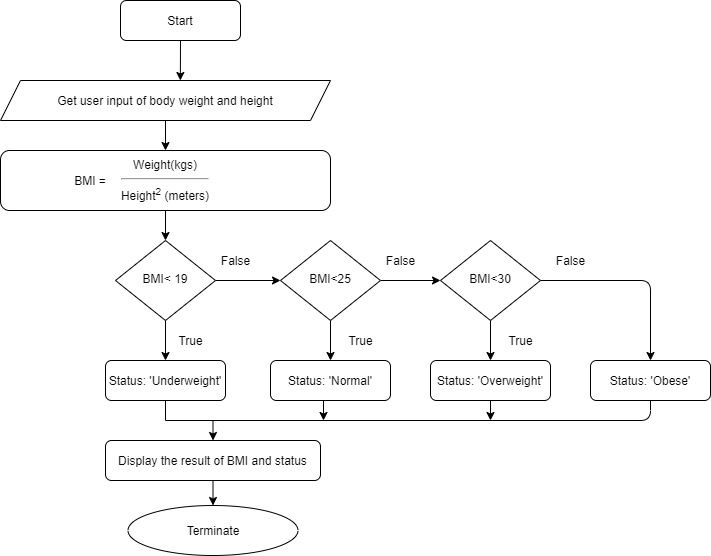

The diagram above was exported from draw.io. Its source (the exported page's mxGraphModel, read from the mxfile embedded in the PNG):
<mxGraphModel dx="868" dy="463" grid="1" gridSize="10" guides="1" tooltips="1" connect="1" arrows="1" fold="1" page="1" pageScale="1" pageWidth="827" pageHeight="1169" math="0" shadow="0">
  <root>
    <mxCell id="WIyWlLk6GJQsqaUBKTNV-0" />
    <mxCell id="WIyWlLk6GJQsqaUBKTNV-1" parent="WIyWlLk6GJQsqaUBKTNV-0" />
    <mxCell id="WIyWlLk6GJQsqaUBKTNV-3" value="Start" style="rounded=1;whiteSpace=wrap;html=1;fontSize=12;glass=0;strokeWidth=1;shadow=0;" parent="WIyWlLk6GJQsqaUBKTNV-1" vertex="1">
      <mxGeometry x="160" y="80" width="120" height="40" as="geometry" />
    </mxCell>
    <mxCell id="DHzUy7JB53p8XNlBLr22-14" value="" style="edgeStyle=orthogonalEdgeStyle;rounded=0;orthogonalLoop=1;jettySize=auto;html=1;" edge="1" parent="WIyWlLk6GJQsqaUBKTNV-1" source="WIyWlLk6GJQsqaUBKTNV-6" target="DHzUy7JB53p8XNlBLr22-2">
      <mxGeometry relative="1" as="geometry" />
    </mxCell>
    <mxCell id="DHzUy7JB53p8XNlBLr22-19" value="" style="edgeStyle=orthogonalEdgeStyle;rounded=0;orthogonalLoop=1;jettySize=auto;html=1;" edge="1" parent="WIyWlLk6GJQsqaUBKTNV-1" source="WIyWlLk6GJQsqaUBKTNV-6" target="DHzUy7JB53p8XNlBLr22-16">
      <mxGeometry relative="1" as="geometry" />
    </mxCell>
    <mxCell id="WIyWlLk6GJQsqaUBKTNV-6" value="BMI&amp;lt; 19" style="rhombus;whiteSpace=wrap;html=1;shadow=0;fontFamily=Helvetica;fontSize=12;align=center;strokeWidth=1;spacing=6;spacingTop=-4;" parent="WIyWlLk6GJQsqaUBKTNV-1" vertex="1">
      <mxGeometry x="155" y="320" width="100" height="80" as="geometry" />
    </mxCell>
    <mxCell id="DHzUy7JB53p8XNlBLr22-5" value="" style="edgeStyle=orthogonalEdgeStyle;rounded=0;orthogonalLoop=1;jettySize=auto;html=1;" edge="1" parent="WIyWlLk6GJQsqaUBKTNV-1" source="DHzUy7JB53p8XNlBLr22-2" target="DHzUy7JB53p8XNlBLr22-3">
      <mxGeometry relative="1" as="geometry" />
    </mxCell>
    <mxCell id="DHzUy7JB53p8XNlBLr22-20" value="" style="edgeStyle=orthogonalEdgeStyle;rounded=0;orthogonalLoop=1;jettySize=auto;html=1;" edge="1" parent="WIyWlLk6GJQsqaUBKTNV-1" source="DHzUy7JB53p8XNlBLr22-2" target="DHzUy7JB53p8XNlBLr22-17">
      <mxGeometry relative="1" as="geometry" />
    </mxCell>
    <mxCell id="DHzUy7JB53p8XNlBLr22-2" value="BMI&amp;lt;25" style="rhombus;whiteSpace=wrap;html=1;shadow=0;fontFamily=Helvetica;fontSize=12;align=center;strokeWidth=1;spacing=6;spacingTop=-4;" vertex="1" parent="WIyWlLk6GJQsqaUBKTNV-1">
      <mxGeometry x="320" y="320" width="100" height="80" as="geometry" />
    </mxCell>
    <mxCell id="DHzUy7JB53p8XNlBLr22-21" value="" style="edgeStyle=orthogonalEdgeStyle;rounded=0;orthogonalLoop=1;jettySize=auto;html=1;" edge="1" parent="WIyWlLk6GJQsqaUBKTNV-1" source="DHzUy7JB53p8XNlBLr22-3" target="DHzUy7JB53p8XNlBLr22-18">
      <mxGeometry relative="1" as="geometry" />
    </mxCell>
    <mxCell id="DHzUy7JB53p8XNlBLr22-3" value="BMI&amp;lt;30" style="rhombus;whiteSpace=wrap;html=1;shadow=0;fontFamily=Helvetica;fontSize=12;align=center;strokeWidth=1;spacing=6;spacingTop=-4;" vertex="1" parent="WIyWlLk6GJQsqaUBKTNV-1">
      <mxGeometry x="480" y="320" width="100" height="80" as="geometry" />
    </mxCell>
    <mxCell id="DHzUy7JB53p8XNlBLr22-39" value="" style="edgeStyle=orthogonalEdgeStyle;rounded=0;orthogonalLoop=1;jettySize=auto;html=1;" edge="1" parent="WIyWlLk6GJQsqaUBKTNV-1" source="DHzUy7JB53p8XNlBLr22-9" target="DHzUy7JB53p8XNlBLr22-12">
      <mxGeometry relative="1" as="geometry" />
    </mxCell>
    <mxCell id="DHzUy7JB53p8XNlBLr22-9" value="Get user input of body weight and height" style="shape=parallelogram;perimeter=parallelogramPerimeter;whiteSpace=wrap;html=1;fixedSize=1;" vertex="1" parent="WIyWlLk6GJQsqaUBKTNV-1">
      <mxGeometry x="40" y="160" width="330" height="40" as="geometry" />
    </mxCell>
    <mxCell id="DHzUy7JB53p8XNlBLr22-15" value="" style="edgeStyle=orthogonalEdgeStyle;rounded=0;orthogonalLoop=1;jettySize=auto;html=1;" edge="1" parent="WIyWlLk6GJQsqaUBKTNV-1" source="DHzUy7JB53p8XNlBLr22-12" target="WIyWlLk6GJQsqaUBKTNV-6">
      <mxGeometry relative="1" as="geometry" />
    </mxCell>
    <mxCell id="DHzUy7JB53p8XNlBLr22-12" value="Weight(kgs)&lt;hr&gt;Height&lt;sup&gt;2&lt;/sup&gt;&amp;nbsp;(meters)" style="rounded=1;whiteSpace=wrap;html=1;" vertex="1" parent="WIyWlLk6GJQsqaUBKTNV-1">
      <mxGeometry x="40" y="230" width="330" height="60" as="geometry" />
    </mxCell>
    <mxCell id="DHzUy7JB53p8XNlBLr22-13" value="BMI =" style="text;html=1;strokeColor=none;fillColor=none;align=center;verticalAlign=middle;whiteSpace=wrap;rounded=0;" vertex="1" parent="WIyWlLk6GJQsqaUBKTNV-1">
      <mxGeometry x="110" y="250" width="40" height="20" as="geometry" />
    </mxCell>
    <mxCell id="DHzUy7JB53p8XNlBLr22-29" value="" style="edgeStyle=orthogonalEdgeStyle;rounded=0;orthogonalLoop=1;jettySize=auto;html=1;" edge="1" parent="WIyWlLk6GJQsqaUBKTNV-1" source="DHzUy7JB53p8XNlBLr22-16" target="DHzUy7JB53p8XNlBLr22-28">
      <mxGeometry relative="1" as="geometry" />
    </mxCell>
    <mxCell id="DHzUy7JB53p8XNlBLr22-16" value="Status: 'Underweight'" style="rounded=1;whiteSpace=wrap;html=1;" vertex="1" parent="WIyWlLk6GJQsqaUBKTNV-1">
      <mxGeometry x="145" y="440" width="120" height="40" as="geometry" />
    </mxCell>
    <mxCell id="DHzUy7JB53p8XNlBLr22-17" value="&lt;span&gt;Status: 'Normal'&lt;/span&gt;" style="rounded=1;whiteSpace=wrap;html=1;" vertex="1" parent="WIyWlLk6GJQsqaUBKTNV-1">
      <mxGeometry x="310" y="440" width="120" height="40" as="geometry" />
    </mxCell>
    <mxCell id="DHzUy7JB53p8XNlBLr22-18" value="&lt;span&gt;Status: 'Overweight'&lt;/span&gt;" style="rounded=1;whiteSpace=wrap;html=1;" vertex="1" parent="WIyWlLk6GJQsqaUBKTNV-1">
      <mxGeometry x="470" y="440" width="120" height="40" as="geometry" />
    </mxCell>
    <mxCell id="DHzUy7JB53p8XNlBLr22-22" value="&lt;span&gt;Status: 'Obese'&lt;/span&gt;" style="rounded=1;whiteSpace=wrap;html=1;" vertex="1" parent="WIyWlLk6GJQsqaUBKTNV-1">
      <mxGeometry x="630" y="440" width="120" height="40" as="geometry" />
    </mxCell>
    <mxCell id="DHzUy7JB53p8XNlBLr22-25" value="" style="endArrow=classic;html=1;entryX=0.5;entryY=0;entryDx=0;entryDy=0;exitX=1;exitY=0.5;exitDx=0;exitDy=0;" edge="1" parent="WIyWlLk6GJQsqaUBKTNV-1" source="DHzUy7JB53p8XNlBLr22-3" target="DHzUy7JB53p8XNlBLr22-22">
      <mxGeometry width="50" height="50" relative="1" as="geometry">
        <mxPoint x="570" y="380" as="sourcePoint" />
        <mxPoint x="620" y="330" as="targetPoint" />
        <Array as="points">
          <mxPoint x="690" y="360" />
        </Array>
      </mxGeometry>
    </mxCell>
    <mxCell id="DHzUy7JB53p8XNlBLr22-28" value="Display the result of BMI and status" style="rounded=1;whiteSpace=wrap;html=1;" vertex="1" parent="WIyWlLk6GJQsqaUBKTNV-1">
      <mxGeometry x="145" y="520" width="215" height="40" as="geometry" />
    </mxCell>
    <mxCell id="DHzUy7JB53p8XNlBLr22-31" value="" style="endArrow=none;html=1;entryX=0.5;entryY=1;entryDx=0;entryDy=0;" edge="1" parent="WIyWlLk6GJQsqaUBKTNV-1" target="DHzUy7JB53p8XNlBLr22-22">
      <mxGeometry width="50" height="50" relative="1" as="geometry">
        <mxPoint x="250" y="500" as="sourcePoint" />
        <mxPoint x="720" y="480" as="targetPoint" />
        <Array as="points">
          <mxPoint x="690" y="500" />
        </Array>
      </mxGeometry>
    </mxCell>
    <mxCell id="DHzUy7JB53p8XNlBLr22-33" value="" style="endArrow=classic;html=1;" edge="1" parent="WIyWlLk6GJQsqaUBKTNV-1" source="DHzUy7JB53p8XNlBLr22-18">
      <mxGeometry width="50" height="50" relative="1" as="geometry">
        <mxPoint x="530" y="530" as="sourcePoint" />
        <mxPoint x="530" y="500" as="targetPoint" />
      </mxGeometry>
    </mxCell>
    <mxCell id="DHzUy7JB53p8XNlBLr22-34" value="" style="endArrow=classic;html=1;" edge="1" parent="WIyWlLk6GJQsqaUBKTNV-1">
      <mxGeometry width="50" height="50" relative="1" as="geometry">
        <mxPoint x="363" y="480" as="sourcePoint" />
        <mxPoint x="363" y="500" as="targetPoint" />
      </mxGeometry>
    </mxCell>
    <mxCell id="DHzUy7JB53p8XNlBLr22-35" value="Terminate" style="ellipse;whiteSpace=wrap;html=1;" vertex="1" parent="WIyWlLk6GJQsqaUBKTNV-1">
      <mxGeometry x="167.5" y="585" width="170" height="50" as="geometry" />
    </mxCell>
    <mxCell id="DHzUy7JB53p8XNlBLr22-37" value="" style="endArrow=classic;html=1;exitX=0.5;exitY=1;exitDx=0;exitDy=0;entryX=0.5;entryY=0;entryDx=0;entryDy=0;" edge="1" parent="WIyWlLk6GJQsqaUBKTNV-1" source="DHzUy7JB53p8XNlBLr22-28" target="DHzUy7JB53p8XNlBLr22-35">
      <mxGeometry width="50" height="50" relative="1" as="geometry">
        <mxPoint x="230" y="610" as="sourcePoint" />
        <mxPoint x="280" y="560" as="targetPoint" />
      </mxGeometry>
    </mxCell>
    <mxCell id="DHzUy7JB53p8XNlBLr22-41" value="" style="endArrow=classic;html=1;exitX=0.5;exitY=1;exitDx=0;exitDy=0;entryX=0.545;entryY=0;entryDx=0;entryDy=0;entryPerimeter=0;" edge="1" parent="WIyWlLk6GJQsqaUBKTNV-1" source="WIyWlLk6GJQsqaUBKTNV-3" target="DHzUy7JB53p8XNlBLr22-9">
      <mxGeometry width="50" height="50" relative="1" as="geometry">
        <mxPoint x="195" y="205" as="sourcePoint" />
        <mxPoint x="245" y="155" as="targetPoint" />
      </mxGeometry>
    </mxCell>
    <mxCell id="DHzUy7JB53p8XNlBLr22-42" value="True" style="text;html=1;align=center;verticalAlign=middle;resizable=0;points=[];autosize=1;" vertex="1" parent="WIyWlLk6GJQsqaUBKTNV-1">
      <mxGeometry x="210" y="410" width="40" height="20" as="geometry" />
    </mxCell>
    <mxCell id="DHzUy7JB53p8XNlBLr22-44" value="True" style="text;html=1;align=center;verticalAlign=middle;resizable=0;points=[];autosize=1;" vertex="1" parent="WIyWlLk6GJQsqaUBKTNV-1">
      <mxGeometry x="380" y="410" width="40" height="20" as="geometry" />
    </mxCell>
    <mxCell id="DHzUy7JB53p8XNlBLr22-45" value="True" style="text;html=1;align=center;verticalAlign=middle;resizable=0;points=[];autosize=1;" vertex="1" parent="WIyWlLk6GJQsqaUBKTNV-1">
      <mxGeometry x="540" y="410" width="40" height="20" as="geometry" />
    </mxCell>
    <mxCell id="DHzUy7JB53p8XNlBLr22-46" value="False" style="text;html=1;align=center;verticalAlign=middle;resizable=0;points=[];autosize=1;" vertex="1" parent="WIyWlLk6GJQsqaUBKTNV-1">
      <mxGeometry x="255" y="330" width="40" height="20" as="geometry" />
    </mxCell>
    <mxCell id="DHzUy7JB53p8XNlBLr22-48" value="False" style="text;html=1;align=center;verticalAlign=middle;resizable=0;points=[];autosize=1;" vertex="1" parent="WIyWlLk6GJQsqaUBKTNV-1">
      <mxGeometry x="420" y="330" width="40" height="20" as="geometry" />
    </mxCell>
    <mxCell id="DHzUy7JB53p8XNlBLr22-49" value="False" style="text;html=1;align=center;verticalAlign=middle;resizable=0;points=[];autosize=1;" vertex="1" parent="WIyWlLk6GJQsqaUBKTNV-1">
      <mxGeometry x="590" y="330" width="40" height="20" as="geometry" />
    </mxCell>
  </root>
</mxGraphModel>